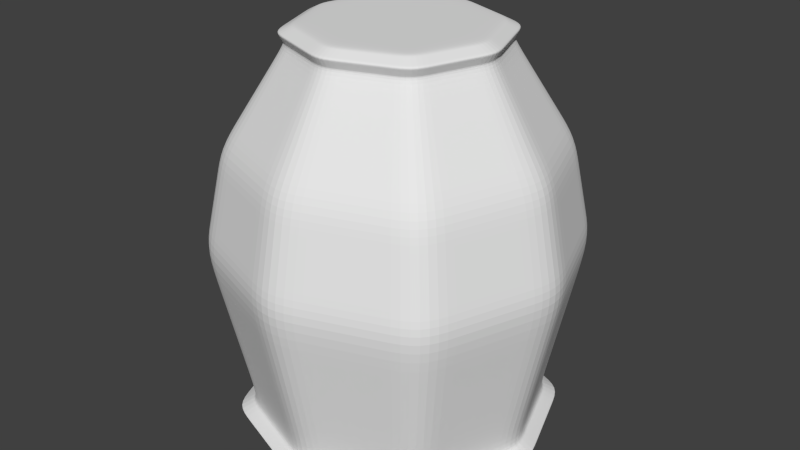 # Source: urn2.blend  (saved by Blender 2.71.0; exported with 4.5.12 LTS)
import bpy
from mathutils import Matrix  # noqa: F401  (used for matrix-valued properties, if any)

bpy.ops.wm.read_factory_settings(use_empty=True)
scene = bpy.context.scene
scene.name = 'Scene'

# ---- collections
col_collection_1 = bpy.data.collections.new('Collection 1'); scene.collection.children.link(col_collection_1)

# ---- world
world_world = bpy.data.worlds.new('World'); scene.world = world_world
world_world.color = (0.05088, 0.05088, 0.05088)
world_world.use_sun_shadow = False
world_world.sun_shadow_jitter_overblur = 0.0
world_world.cycles.sampling_method = 'MANUAL'
world_world.cycles.sample_map_resolution = 256

# ---- meshes
me_cube_001 = bpy.data.meshes.new('Cube.001')
me_cube_001.from_pydata([(-0.8987, -0.8987, -0.9345), (-0.8987, 0.8987, -0.9345), (0.8987, 0.8987, -0.9345), (0.8987, -0.8987, -0.9345), (-0.5513, -0.5513, 1.0), (-0.5513, 0.5513, 1.0), (0.5513, 0.5513, 1.0), (0.5513, -0.5513, 1.0), (-0.7517, 0.0, 1.0), (-1.226, 0.0, -0.9345), (0.7517, 0.0, 1.0), (1.226, 0.0, -0.9345), (0.0, 0.7517, 1.0), (0.0, 1.226, -0.9345), (0.0, -0.7517, 1.0), (0.0, -1.226, -0.9345), (0.0, 0.0, -0.9345), (-0.5045, -0.5045, 1.091), (-1.0, -1.0, 0.0), (-1.0, 1.0, 0.0), (1.0, 1.0, 0.0), (1.0, -1.0, 0.0), (-1.364, 0.0, 0.0), (1.364, 0.0, 0.0), (0.0, 1.364, 0.0), (0.0, -1.364, 0.0), (-0.7914, 0.7914, -0.8758), (0.7914, 0.7914, -0.8758), (0.7914, -0.7914, -0.8758), (-1.079, 0.0, -0.8758), (1.079, 0.0, -0.8758), (0.0, 1.079, -0.8758), (0.0, -1.079, -0.8758), (-0.7914, -0.7914, -0.8758), (-0.8854, -0.8854, 0.509), (-0.8854, 0.8854, 0.509), (0.8854, 0.8854, 0.509), (0.8854, -0.8854, 0.509), (-1.207, 0.0, 0.509), (1.207, 0.0, 0.509), (0.0, 1.207, 0.509), (0.0, -1.207, 0.509), (-0.5843, -0.5843, 1.055), (-0.5843, 0.5843, 1.055), (0.5843, 0.5843, 1.055), (0.5843, -0.5843, 1.055), (-0.7968, 0.0, 1.055), (0.7968, 0.0, 1.055), (0.0, 0.7968, 1.055), (0.0, -0.7968, 1.055), (-0.5045, 0.5045, 1.091), (0.5045, 0.5045, 1.091), (0.5045, -0.5045, 1.091), (-0.6879, 0.0, 1.091), (0.6879, 0.0, 1.091), (0.0, 0.6879, 1.091), (0.0, -0.6879, 1.091), (0.0, 0.0, 1.091)], [], [(29, 26, 1, 9), (31, 27, 2, 13), (30, 28, 3, 11), (32, 33, 0, 15), (16, 13, 2, 11), (8, 4, 42, 46), (33, 29, 9, 0), (27, 30, 11, 2), (15, 16, 11, 3), (10, 6, 44, 47), (26, 31, 13, 1), (28, 32, 15, 3), (9, 1, 13, 16), (12, 5, 43, 48), (0, 9, 16, 15), (14, 7, 45, 49), (38, 35, 19, 22), (40, 36, 20, 24), (39, 37, 21, 23), (41, 34, 18, 25), (34, 38, 22, 18), (36, 39, 23, 20), (35, 40, 24, 19), (37, 41, 25, 21), (22, 19, 26, 29), (24, 20, 27, 31), (23, 21, 28, 30), (25, 18, 33, 32), (18, 22, 29, 33), (20, 23, 30, 27), (19, 24, 31, 26), (21, 25, 32, 28), (8, 5, 35, 38), (12, 6, 36, 40), (10, 7, 37, 39), (14, 4, 34, 41), (4, 8, 38, 34), (6, 10, 39, 36), (5, 12, 40, 35), (7, 14, 41, 37), (46, 42, 17, 53), (47, 44, 51, 54), (48, 43, 50, 55), (49, 45, 52, 56), (4, 14, 49, 42), (7, 10, 47, 45), (6, 12, 48, 44), (5, 8, 46, 43), (57, 55, 50, 53), (56, 57, 53, 17), (54, 51, 55, 57), (52, 54, 57, 56), (42, 49, 56, 17), (45, 47, 54, 52), (44, 48, 55, 51), (43, 46, 53, 50)])
me_cube_001.use_remesh_preserve_volume = False
me_cube_001.use_remesh_preserve_attributes = False
me_cube_001.use_mirror_vertex_groups = False
me_cube_001.update()

# ---- objects
ob_cube = bpy.data.objects.new('Cube', me_cube_001)

# ---- transforms, parenting, visibility, modifiers, constraints
ob_cube.location = (0.0, 0.0, 0.0)
ob_cube.scale = (1.0, 1.0, 1.483)
ob_cube.lineart.crease_threshold = 0.0
_m = ob_cube.modifiers.new('Subsurf', 'SUBSURF')
_m.uv_smooth = 'PRESERVE_CORNERS'
_m.quality = 2
_m.subdivision_type = 'SIMPLE'
_m.show_only_control_edges = False
_m = ob_cube.modifiers.new('Subsurf.001', 'SUBSURF')
_m.uv_smooth = 'PRESERVE_CORNERS'
_m.quality = 2
_m.levels = 2
_m.show_only_control_edges = False
_m.use_creases = False

# ---- collection membership
col_collection_1.objects.link(ob_cube)

# ---- scene / render settings (as saved in the file)
scene.frame_start = 1; scene.frame_end = 250; scene.frame_set(1)
scene.render.engine = 'BLENDER_EEVEE_NEXT'
scene.render.resolution_percentage = 50
scene.render.dither_intensity = 0.0
scene.cycles.use_denoising = False
scene.cycles.samples = 10
scene.cycles.sampling_pattern = 'TABULATED_SOBOL'
scene.cycles.light_sampling_threshold = 0.0
scene.cycles.use_adaptive_sampling = False
scene.cycles.use_light_tree = False
scene.cycles.blur_glossy = 0.0
scene.cycles.volume_bounces = 1
scene.cycles.pixel_filter_type = 'GAUSSIAN'
scene.cycles.sample_clamp_indirect = 0.0
scene.view_settings.view_transform = 'Standard'
bpy.context.view_layer.update()

# ---- added for rendering (the .blend has no active camera and no usable light): camera, sun
cam_auto = bpy.data.cameras.new('AutoCamera')
cam_auto.lens = 50.0
cam_auto.sensor_width = 36.0
cam_auto.clip_end = 1000.0
ob_auto_camera = bpy.data.objects.new('AutoCamera', cam_auto)
scene.collection.objects.link(ob_auto_camera)
ob_auto_camera.location = (4.52271, -5.42725, 3.73397)
ob_auto_camera.rotation_euler = (1.09748, -7.21219e-08, 0.694738)
scene.camera = ob_auto_camera
light_auto_sun = bpy.data.lights.new('AutoSun', 'SUN')
light_auto_sun.energy = 3.0
light_auto_sun.angle = 0.0523599
ob_auto_sun = bpy.data.objects.new('AutoSun', light_auto_sun)
scene.collection.objects.link(ob_auto_sun)
ob_auto_sun.rotation_euler = (0.872665, 0.174533, 0.523599)
bpy.context.view_layer.update()
